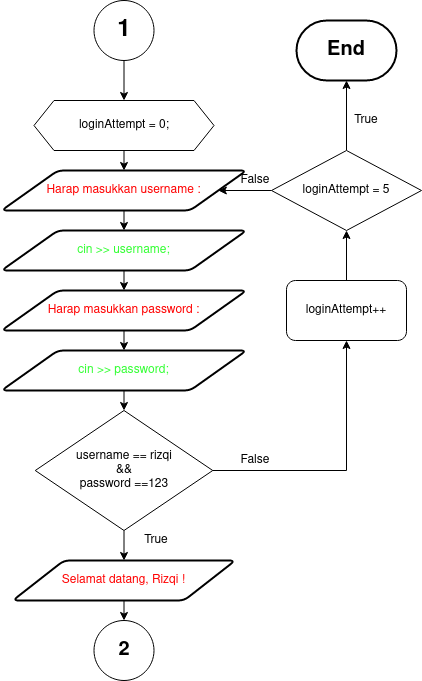

The diagram above was exported from draw.io. Its source (the exported page's mxGraphModel, read from the mxfile embedded in the PNG):
<mxGraphModel dx="1099" dy="1738" grid="1" gridSize="10" guides="1" tooltips="1" connect="1" arrows="1" fold="1" page="1" pageScale="1" pageWidth="850" pageHeight="1100" math="0" shadow="0">
  <root>
    <mxCell id="0" />
    <mxCell id="1" parent="0" />
    <mxCell id="2" style="edgeStyle=orthogonalEdgeStyle;rounded=0;orthogonalLoop=1;jettySize=auto;html=1;exitX=0.5;exitY=1;exitDx=0;exitDy=0;entryX=0.5;entryY=0;entryDx=0;entryDy=0;" edge="1" source="3" target="5" parent="1">
      <mxGeometry relative="1" as="geometry" />
    </mxCell>
    <mxCell id="3" value="&lt;font color=&quot;#FF0000&quot;&gt;Harap masukkan username :&lt;/font&gt;" style="shape=parallelogram;html=1;strokeWidth=2;perimeter=parallelogramPerimeter;whiteSpace=wrap;rounded=1;arcSize=12;size=0.23;" vertex="1" parent="1">
      <mxGeometry x="425" y="150" width="245" height="40" as="geometry" />
    </mxCell>
    <mxCell id="4" style="edgeStyle=orthogonalEdgeStyle;rounded=0;orthogonalLoop=1;jettySize=auto;html=1;exitX=0.5;exitY=1;exitDx=0;exitDy=0;entryX=0.5;entryY=0;entryDx=0;entryDy=0;" edge="1" source="5" target="7" parent="1">
      <mxGeometry relative="1" as="geometry" />
    </mxCell>
    <mxCell id="5" value="&lt;font color=&quot;#33FF33&quot;&gt;cin &amp;gt;&amp;gt; username;&lt;/font&gt;" style="shape=parallelogram;html=1;strokeWidth=2;perimeter=parallelogramPerimeter;whiteSpace=wrap;rounded=1;arcSize=12;size=0.23;" vertex="1" parent="1">
      <mxGeometry x="425" y="210" width="245" height="40" as="geometry" />
    </mxCell>
    <mxCell id="6" style="edgeStyle=orthogonalEdgeStyle;rounded=0;orthogonalLoop=1;jettySize=auto;html=1;exitX=0.5;exitY=1;exitDx=0;exitDy=0;entryX=0.5;entryY=0;entryDx=0;entryDy=0;" edge="1" source="7" target="9" parent="1">
      <mxGeometry relative="1" as="geometry" />
    </mxCell>
    <mxCell id="7" value="&lt;font color=&quot;#FF0000&quot;&gt;Harap masukkan password :&lt;/font&gt;" style="shape=parallelogram;html=1;strokeWidth=2;perimeter=parallelogramPerimeter;whiteSpace=wrap;rounded=1;arcSize=12;size=0.23;" vertex="1" parent="1">
      <mxGeometry x="425" y="270" width="245" height="40" as="geometry" />
    </mxCell>
    <mxCell id="8" style="edgeStyle=orthogonalEdgeStyle;rounded=0;orthogonalLoop=1;jettySize=auto;html=1;exitX=0.5;exitY=1;exitDx=0;exitDy=0;entryX=0.5;entryY=0;entryDx=0;entryDy=0;" edge="1" source="9" target="12" parent="1">
      <mxGeometry relative="1" as="geometry" />
    </mxCell>
    <mxCell id="9" value="&lt;font color=&quot;#33FF33&quot;&gt;cin &amp;gt;&amp;gt; password;&lt;/font&gt;" style="shape=parallelogram;html=1;strokeWidth=2;perimeter=parallelogramPerimeter;whiteSpace=wrap;rounded=1;arcSize=12;size=0.23;" vertex="1" parent="1">
      <mxGeometry x="425" y="330" width="245" height="40" as="geometry" />
    </mxCell>
    <mxCell id="10" style="edgeStyle=orthogonalEdgeStyle;rounded=0;orthogonalLoop=1;jettySize=auto;html=1;exitX=0.5;exitY=1;exitDx=0;exitDy=0;entryX=0.5;entryY=0;entryDx=0;entryDy=0;" edge="1" source="12" target="14" parent="1">
      <mxGeometry relative="1" as="geometry" />
    </mxCell>
    <mxCell id="11" style="edgeStyle=orthogonalEdgeStyle;rounded=0;orthogonalLoop=1;jettySize=auto;html=1;exitX=1;exitY=0.5;exitDx=0;exitDy=0;" edge="1" source="12" target="23" parent="1">
      <mxGeometry relative="1" as="geometry" />
    </mxCell>
    <mxCell id="12" value="&lt;div&gt;username == rizqi &lt;br&gt;&lt;/div&gt;&lt;div&gt;&amp;amp;&amp;amp;&lt;/div&gt;&lt;div&gt; password ==123&lt;/div&gt;" style="rhombus;whiteSpace=wrap;html=1;" vertex="1" parent="1">
      <mxGeometry x="458.75" y="390" width="177.5" height="120" as="geometry" />
    </mxCell>
    <mxCell id="13" style="edgeStyle=orthogonalEdgeStyle;rounded=0;orthogonalLoop=1;jettySize=auto;html=1;exitX=0.5;exitY=1;exitDx=0;exitDy=0;entryX=0.5;entryY=0;entryDx=0;entryDy=0;" edge="1" source="14" target="17" parent="1">
      <mxGeometry relative="1" as="geometry" />
    </mxCell>
    <mxCell id="14" value="&lt;font color=&quot;#FF0000&quot;&gt;Selamat datang, Rizqi !&lt;br&gt;&lt;/font&gt;" style="shape=parallelogram;html=1;strokeWidth=2;perimeter=parallelogramPerimeter;whiteSpace=wrap;rounded=1;arcSize=12;size=0.23;" vertex="1" parent="1">
      <mxGeometry x="436.25" y="540" width="222.5" height="40" as="geometry" />
    </mxCell>
    <mxCell id="15" style="edgeStyle=orthogonalEdgeStyle;rounded=0;orthogonalLoop=1;jettySize=auto;html=1;exitX=0.5;exitY=1;exitDx=0;exitDy=0;" edge="1" source="16" target="21" parent="1">
      <mxGeometry relative="1" as="geometry" />
    </mxCell>
    <mxCell id="16" value="&lt;b&gt;&lt;font style=&quot;font-size: 24px&quot;&gt;1&lt;/font&gt;&lt;/b&gt;" style="ellipse;whiteSpace=wrap;html=1;aspect=fixed;" vertex="1" parent="1">
      <mxGeometry x="517.5" y="-20" width="60" height="60" as="geometry" />
    </mxCell>
    <mxCell id="17" value="&lt;b&gt;&lt;font style=&quot;font-size: 20px&quot;&gt;2&lt;/font&gt;&lt;/b&gt;" style="ellipse;whiteSpace=wrap;html=1;aspect=fixed;" vertex="1" parent="1">
      <mxGeometry x="517.5" y="600" width="60" height="60" as="geometry" />
    </mxCell>
    <mxCell id="18" value="False" style="text;html=1;strokeColor=none;fillColor=none;align=center;verticalAlign=middle;whiteSpace=wrap;rounded=0;" vertex="1" parent="1">
      <mxGeometry x="658.75" y="430" width="40" height="20" as="geometry" />
    </mxCell>
    <mxCell id="19" value="True" style="text;html=1;strokeColor=none;fillColor=none;align=center;verticalAlign=middle;whiteSpace=wrap;rounded=0;" vertex="1" parent="1">
      <mxGeometry x="560" y="510" width="40" height="20" as="geometry" />
    </mxCell>
    <mxCell id="20" style="edgeStyle=orthogonalEdgeStyle;rounded=0;orthogonalLoop=1;jettySize=auto;html=1;exitX=0.5;exitY=1;exitDx=0;exitDy=0;entryX=0.5;entryY=0;entryDx=0;entryDy=0;" edge="1" source="21" target="3" parent="1">
      <mxGeometry relative="1" as="geometry" />
    </mxCell>
    <mxCell id="21" value="loginAttempt = 0;" style="shape=hexagon;perimeter=hexagonPerimeter2;whiteSpace=wrap;html=1;fixedSize=1;" vertex="1" parent="1">
      <mxGeometry x="457.5" y="80" width="180" height="50" as="geometry" />
    </mxCell>
    <mxCell id="22" value="" style="edgeStyle=orthogonalEdgeStyle;rounded=0;orthogonalLoop=1;jettySize=auto;html=1;" edge="1" source="23" target="26" parent="1">
      <mxGeometry relative="1" as="geometry" />
    </mxCell>
    <mxCell id="23" value="loginAttempt++" style="rounded=1;whiteSpace=wrap;html=1;" vertex="1" parent="1">
      <mxGeometry x="710" y="260" width="120" height="60" as="geometry" />
    </mxCell>
    <mxCell id="24" style="edgeStyle=orthogonalEdgeStyle;rounded=0;orthogonalLoop=1;jettySize=auto;html=1;exitX=0;exitY=0.5;exitDx=0;exitDy=0;" edge="1" source="26" target="3" parent="1">
      <mxGeometry relative="1" as="geometry" />
    </mxCell>
    <mxCell id="25" style="edgeStyle=orthogonalEdgeStyle;rounded=0;orthogonalLoop=1;jettySize=auto;html=1;exitX=0.5;exitY=0;exitDx=0;exitDy=0;entryX=0.5;entryY=1;entryDx=0;entryDy=0;entryPerimeter=0;" edge="1" source="26" target="29" parent="1">
      <mxGeometry relative="1" as="geometry" />
    </mxCell>
    <mxCell id="26" value="loginAttempt = 5" style="rhombus;whiteSpace=wrap;html=1;" vertex="1" parent="1">
      <mxGeometry x="695" y="130" width="150" height="80" as="geometry" />
    </mxCell>
    <mxCell id="27" value="True" style="text;html=1;strokeColor=none;fillColor=none;align=center;verticalAlign=middle;whiteSpace=wrap;rounded=0;" vertex="1" parent="1">
      <mxGeometry x="770" y="90" width="40" height="20" as="geometry" />
    </mxCell>
    <mxCell id="28" value="False" style="text;html=1;strokeColor=none;fillColor=none;align=center;verticalAlign=middle;whiteSpace=wrap;rounded=0;" vertex="1" parent="1">
      <mxGeometry x="658.75" y="150" width="40" height="20" as="geometry" />
    </mxCell>
    <mxCell id="29" value="&lt;b&gt;&lt;font style=&quot;font-size: 20px&quot;&gt;End&lt;/font&gt;&lt;/b&gt;" style="strokeWidth=2;html=1;shape=mxgraph.flowchart.terminator;whiteSpace=wrap;" vertex="1" parent="1">
      <mxGeometry x="720" width="100" height="60" as="geometry" />
    </mxCell>
  </root>
</mxGraphModel>